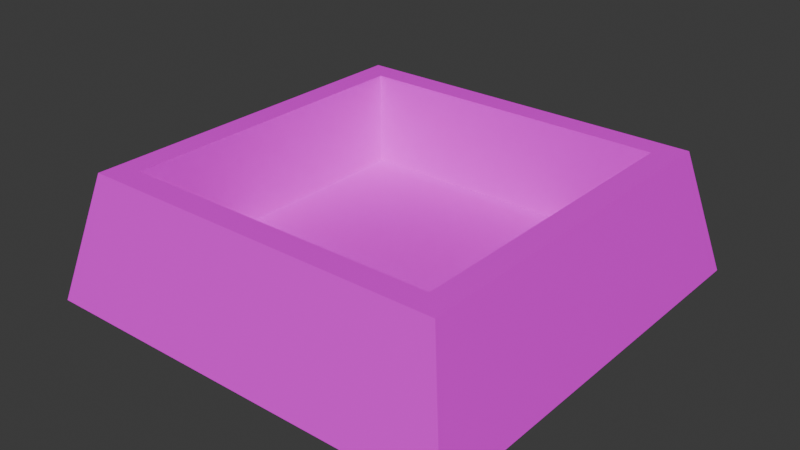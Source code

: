 # Source: Yacht.blend  (saved by Blender 4.3.34; exported with 4.5.12 LTS)
import bpy
from mathutils import Matrix  # noqa: F401  (used for matrix-valued properties, if any)

bpy.ops.wm.read_factory_settings(use_empty=True)
scene = bpy.context.scene
scene.name = 'Scene'

# ---- collections
col_collection = bpy.data.collections.new('Collection'); scene.collection.children.link(col_collection)

# ---- images (referenced by path relative to the original .blend; pixels are not part of the script)
import os
ASSET_DIR = os.environ.get("B2B_ASSET_DIR", "")  # directory of the original .blend (textures are referenced by path, not embedded)
HERE = os.path.dirname(os.path.abspath(__file__))  # packed textures are extracted next to this script under _unpacked/

def load_image(name, relpath, width, height, colorspace="sRGB"):
    """Load a texture the original file referenced (path relative to the .blend, or extracted next to this script)."""
    p = next((c for c in (os.path.join(HERE, relpath), os.path.join(ASSET_DIR, relpath)) if relpath and os.path.exists(c)), "")
    if p:
        img = bpy.data.images.load(p, check_existing=True)
        img.name = name
    else:  # same state as the original file: an image datablock whose file is absent (Cycles renders it pink)
        img = bpy.data.images.new(name, width, height)
        img.source = "FILE"
        img.filepath = "//" + (relpath or name)
    img.colorspace_settings.name = colorspace
    return img
img_yachtboard__1__png = load_image('Yachtboard (1).png', 'Yachtboard (1).png', 1024, 1024, 'sRGB')

# ---- materials (node trees are filled in below, after node groups)
mat_material = bpy.data.materials.new('Material')
mat_material.alpha_threshold = 0.0
mat_material.roughness = 0.5
mat_material.line_color = (0.0, 0.0, 0.0, 1.0)

# ---- material node trees
mat_material.use_nodes = True; mat_material.node_tree.nodes.clear()
_N = mat_material.node_tree.nodes; _L = mat_material.node_tree.links
n0 = _N.new('ShaderNodeOutputMaterial'); n0.name = 'Material Output'; n0.location = (300, 300)
n1 = _N.new('ShaderNodeBsdfPrincipled'); n1.name = 'Principled BSDF'; n1.location = (10, 300)
n1.inputs[3].default_value = 1.45
n2 = _N.new('ShaderNodeTexImage'); n2.name = 'Image Texture'; n2.location = (-317, 280)
n2.image = img_yachtboard__1__png
_L.new(n1.outputs[0], n0.inputs[0])
_L.new(n2.outputs[0], n1.inputs[0])
n0.is_active_output = True

# ---- world
world_world = bpy.data.worlds.new('World'); scene.world = world_world
world_world.use_nodes = True; world_world.node_tree.nodes.clear()
_N = world_world.node_tree.nodes; _L = world_world.node_tree.links
n0 = _N.new('ShaderNodeOutputWorld'); n0.name = 'World Output'; n0.location = (300, 300)
n1 = _N.new('ShaderNodeBackground'); n1.name = 'Background'; n1.location = (10, 300)
n1.inputs[0].default_value = (0.05088, 0.05088, 0.05088, 1.0)
_L.new(n1.outputs[0], n0.inputs[0])
n0.is_active_output = True
world_world.color = (0.05088, 0.05088, 0.05088)
world_world.sun_shadow_jitter_overblur = 0.0

# ---- meshes
me_cube = bpy.data.meshes.new('Cube')
me_cube.from_pydata([(0.8667, 0.8667, -0.323), (1.163, 1.163, -1.0), (0.8667, -0.8667, -0.323), (1.163, -1.163, -1.0), (-0.8667, 0.8667, -0.323), (-1.163, 1.163, -1.0), (-0.8667, -0.8667, -0.323), (-1.163, -1.163, -1.0), (1.0, -1.0, -0.323), (-1.0, -1.0, -0.323), (1.0, 1.0, -0.323), (-1.0, 1.0, -0.323), (0.8667, -0.8667, -0.85), (-0.8667, -0.8667, -0.85), (0.8667, 0.8667, -0.85), (-0.8667, 0.8667, -0.85)], [], [(4, 6, 13, 15), (3, 8, 9, 7), (7, 9, 11, 5), (5, 1, 3, 7), (1, 10, 8, 3), (5, 11, 10, 1), (2, 6, 9, 8), (0, 2, 8, 10), (6, 4, 11, 9), (4, 0, 10, 11), (14, 15, 13, 12), (6, 2, 12, 13), (0, 4, 15, 14), (2, 0, 14, 12)])
_uv = me_cube.uv_layers.new(name='UVMap')
_uv.uv.foreach_set('vector', [0.1663, 0.5884, 0.4222, 0.5884, 0.4222, 0.6662, 0.1663, 0.6662, 0.4659, 0.1226, 0.5687, 0.1466, 0.5687, 0.4419, 0.4659, 0.4659, 0.4659, 0.4659, 0.4419, 0.5687, 0.1466, 0.5687, 0.1226, 0.4659, 0.1226, 0.4659, 0.1226, 0.1226, 0.4659, 0.1226, 0.4659, 0.4659, 0.1226, 0.1226, 0.1466, 0.01976, 0.4419, 0.01976, 0.4659, 0.1226, 0.1226, 0.4659, 0.01976, 0.4419, 0.01976, 0.1466, 0.1226, 0.1226, 0.5884, 0.1663, 0.5884, 0.4222, 0.5687, 0.4419, 0.5687, 0.1466, 0.1663, 7.67e-05, 0.4222, 7.669e-05, 0.4419, 0.01976, 0.1466, 0.01976, 0.4222, 0.5884, 0.1663, 0.5884, 0.1466, 0.5687, 0.4419, 0.5687, 7.673e-05, 0.4222, 7.671e-05, 0.1663, 0.01976, 0.1466, 0.01976, 0.4419, 0.1663, 0.9221, 0.1663, 0.6662, 0.4222, 0.6662, 0.4222, 0.9221, 0.5, 0.6662, 0.5, 0.9221, 0.4222, 0.9221, 0.4222, 0.6662, 0.0885, 0.9221, 0.0885, 0.6662, 0.1663, 0.6662, 0.1663, 0.9221, 0.4222, 0.9999, 0.1663, 0.9999, 0.1663, 0.9221, 0.4222, 0.9221])
me_cube.materials.append(mat_material)
me_cube.use_mirror_vertex_groups = False
me_cube.update()

# ---- objects
ob_cube = bpy.data.objects.new('Cube', me_cube)

# ---- transforms, parenting, visibility, modifiers, constraints
ob_cube.location = (0.0, 0.0, 0.0)
ob_cube.lock_rotations_4d = False
ob_cube.empty_display_type = 'ARROWS'
ob_cube.lineart.crease_threshold = 0.0

# ---- collection membership
col_collection.objects.link(ob_cube)

# ---- scene / render settings (as saved in the file)
scene.frame_start = 1; scene.frame_end = 250; scene.frame_set(1)
scene.render.engine = 'BLENDER_EEVEE_NEXT'
bpy.context.view_layer.update()

# ---- added for rendering (the .blend has no active camera and no usable light): camera, sun
cam_auto = bpy.data.cameras.new('AutoCamera')
cam_auto.lens = 50.0
cam_auto.sensor_width = 36.0
cam_auto.clip_end = 1000.0
ob_auto_camera = bpy.data.objects.new('AutoCamera', cam_auto)
scene.collection.objects.link(ob_auto_camera)
ob_auto_camera.location = (3.10713, -3.72855, 1.82421)
ob_auto_camera.rotation_euler = (1.09748, -7.21219e-08, 0.694738)
scene.camera = ob_auto_camera
light_auto_sun = bpy.data.lights.new('AutoSun', 'SUN')
light_auto_sun.energy = 3.0
light_auto_sun.angle = 0.0523599
ob_auto_sun = bpy.data.objects.new('AutoSun', light_auto_sun)
scene.collection.objects.link(ob_auto_sun)
ob_auto_sun.rotation_euler = (0.872665, 0.174533, 0.523599)
bpy.context.view_layer.update()
